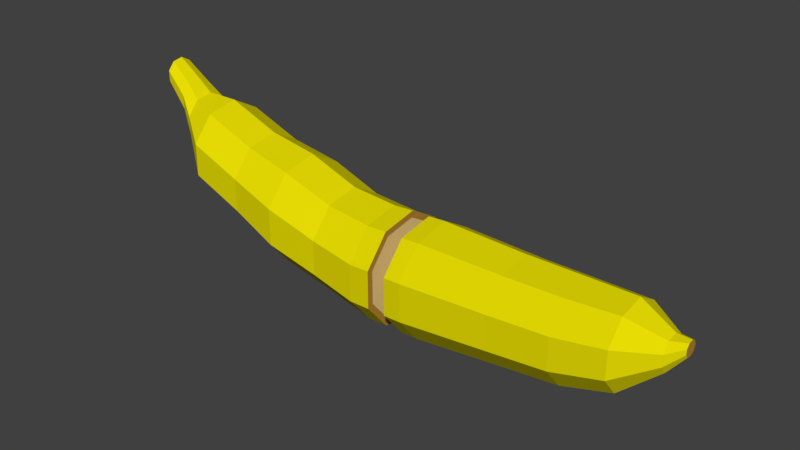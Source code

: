 # Source: Banana_Cut.blend  (saved by Blender 3.1.7; exported with 4.5.12 LTS)
import bpy
from mathutils import Matrix  # noqa: F401  (used for matrix-valued properties, if any)

bpy.ops.wm.read_factory_settings(use_empty=True)
scene = bpy.context.scene
scene.name = 'Scene'

# ---- collections
col_collection_1 = bpy.data.collections.new('Collection 1'); scene.collection.children.link(col_collection_1)

# ---- materials (node trees are filled in below, after node groups)
mat_banana = bpy.data.materials.new('Banana')
mat_banana.alpha_threshold = 0.0
mat_banana.use_transparent_shadow = False
mat_banana.diffuse_color = (0.8, 0.7186, 0.001138, 1.0)
mat_banana.roughness = 0.5
mat_banana_in = bpy.data.materials.new('Banana_In')
mat_banana_in.alpha_threshold = 0.0
mat_banana_in.use_transparent_shadow = False
mat_banana_in.diffuse_color = (0.8, 0.5969, 0.2428, 1.0)
mat_banana_in.roughness = 0.5
mat_bana_in_out = bpy.data.materials.new('Bana_In_Out')
mat_bana_in_out.alpha_threshold = 0.0
mat_bana_in_out.use_transparent_shadow = False
mat_bana_in_out.diffuse_color = (0.4575, 0.2495, 0.03462, 1.0)
mat_bana_in_out.roughness = 0.5

# ---- material node trees

# ---- world
world_world = bpy.data.worlds.new('World'); scene.world = world_world
world_world.color = (0.05088, 0.05088, 0.05088)
world_world.use_sun_shadow = False
world_world.sun_shadow_jitter_overblur = 0.0
world_world.cycles.sampling_method = 'MANUAL'

# ---- meshes
me_cylinder_001 = bpy.data.meshes.new('Cylinder.001')
me_cylinder_001.from_pydata([(0.01343, 0.452, -0.2479), (0.304, 0.3462, -0.2479), (0.4586, 0.07849, -0.2479), (0.4049, -0.226, -0.2479), (0.168, -0.4247, -0.2479), (-0.1412, -0.4247, -0.2479), (-0.378, -0.226, -0.2479), (-0.4317, 0.07849, -0.2479), (-0.2771, 0.3462, -0.2479), (-0.04702, 0.4237, -0.6375), (0.2254, 0.3246, -0.6375), (0.3703, 0.07358, -0.6375), (0.3199, -0.2119, -0.6375), (0.09791, -0.3982, -0.6375), (-0.1919, -0.3982, -0.6375), (-0.414, -0.2119, -0.6375), (-0.4643, 0.07358, -0.6375), (-0.3194, 0.3246, -0.6375), (-0.1728, 0.4488, -1.073), (0.1157, 0.3438, -1.073), (0.2692, 0.07793, -1.073), (0.2159, -0.2244, -1.073), (-0.01927, -0.4217, -1.073), (-0.3262, -0.4217, -1.073), (-0.5614, -0.2244, -1.073), (-0.6147, 0.07793, -1.073), (-0.4612, 0.3438, -1.073), (-0.2985, 0.3983, -1.489), (-0.04245, 0.3051, -1.489), (0.09378, 0.06917, -1.489), (0.04647, -0.1992, -1.489), (-0.1623, -0.3743, -1.489), (-0.4347, -0.3743, -1.489), (-0.6435, -0.1992, -1.489), (-0.6908, 0.06917, -1.489), (-0.5545, 0.3051, -1.489), (-0.4726, 0.3922, -1.934), (-0.2205, 0.3004, -1.934), (-0.08638, 0.0681, -1.934), (-0.133, -0.1961, -1.934), (-0.3385, -0.3685, -1.934), (-0.6067, -0.3685, -1.934), (-0.8122, -0.1961, -1.934), (-0.8588, 0.0681, -1.934), (-0.7247, 0.3004, -1.934), (-0.6564, 0.2184, -2.185), (-0.516, 0.1673, -2.185), (-0.4413, 0.03792, -2.185), (-0.4672, -0.1092, -2.185), (-0.5817, -0.2052, -2.185), (-0.7311, -0.2052, -2.185), (-0.8455, -0.1092, -2.185), (-0.8714, 0.03792, -2.185), (-0.7967, 0.1673, -2.185), (-0.8111, 0.1621, -2.301), (-0.7069, 0.1242, -2.301), (-0.6515, 0.02815, -2.301), (-0.6707, -0.08107, -2.301), (-0.7557, -0.1524, -2.301), (-0.8666, -0.1524, -2.301), (-0.9515, -0.08107, -2.301), (-0.9708, 0.02815, -2.301), (-0.9153, 0.1242, -2.301), (-0.9852, 0.1282, -2.495), (-0.9028, 0.0982, -2.495), (-0.859, 0.02226, -2.495), (-0.8742, -0.06409, -2.495), (-0.9414, -0.1205, -2.495), (-1.029, -0.1205, -2.495), (-1.096, -0.06409, -2.495), (-1.111, 0.02226, -2.495), (-1.068, 0.0982, -2.495), (0.2648, 0.3075, -0.07275), (0.4021, 0.06971, -0.07275), (0.3544, -0.2007, -0.07275), (0.144, -0.3772, -0.07275), (-0.1306, -0.3772, -0.07275), (-0.341, -0.2007, -0.07275), (-0.3886, 0.06971, -0.07275), (-0.2513, 0.3075, -0.07275), (0.006717, 0.4015, -0.07275), (-0.2858, 0.3486, -0.07275), (0.006717, 0.4551, -0.07275), (-0.4415, 0.07903, -0.07275), (-0.3874, -0.2276, -0.07275), (-0.1489, -0.4277, -0.07275), (0.1624, -0.4277, -0.07275), (0.4009, -0.2276, -0.07275), (0.4549, 0.07903, -0.07275), (0.2993, 0.3486, -0.07275)], [], [(3, 4, 13, 12), (14, 15, 24, 23), (0, 1, 10, 9), (2, 3, 12, 11), (1, 2, 11, 10), (8, 0, 9, 17), (7, 8, 17, 16), (6, 7, 16, 15), (5, 6, 15, 14), (4, 5, 14, 13), (22, 23, 32, 31), (11, 12, 21, 20), (15, 16, 25, 24), (12, 13, 22, 21), (9, 10, 19, 18), (16, 17, 26, 25), (13, 14, 23, 22), (10, 11, 20, 19), (17, 9, 18, 26), (30, 31, 40, 39), (19, 20, 29, 28), (26, 18, 27, 35), (23, 24, 33, 32), (20, 21, 30, 29), (24, 25, 34, 33), (21, 22, 31, 30), (18, 19, 28, 27), (25, 26, 35, 34), (38, 39, 48, 47), (27, 28, 37, 36), (34, 35, 44, 43), (31, 32, 41, 40), (28, 29, 38, 37), (35, 27, 36, 44), (32, 33, 42, 41), (29, 30, 39, 38), (33, 34, 43, 42), (46, 47, 56, 55), (42, 43, 52, 51), (39, 40, 49, 48), (36, 37, 46, 45), (43, 44, 53, 52), (40, 41, 50, 49), (37, 38, 47, 46), (44, 36, 45, 53), (41, 42, 51, 50), (54, 55, 64, 63), (53, 45, 54, 62), (50, 51, 60, 59), (47, 48, 57, 56), (51, 52, 61, 60), (48, 49, 58, 57), (45, 46, 55, 54), (52, 53, 62, 61), (49, 50, 59, 58), (63, 64, 65, 66, 67, 68, 69, 70, 71), (61, 62, 71, 70), (58, 59, 68, 67), (55, 56, 65, 64), (62, 54, 63, 71), (59, 60, 69, 68), (56, 57, 66, 65), (60, 61, 70, 69), (57, 58, 67, 66), (8, 81, 82, 0), (7, 83, 81, 8), (6, 84, 83, 7), (5, 85, 84, 6), (4, 86, 85, 5), (3, 87, 86, 4), (2, 88, 87, 3), (1, 89, 88, 2), (0, 82, 89, 1), (79, 78, 77, 76, 75, 74, 73, 72, 80), (79, 80, 82, 81), (78, 79, 81, 83), (77, 78, 83, 84), (76, 77, 84, 85), (75, 76, 85, 86), (74, 75, 86, 87), (73, 74, 87, 88), (72, 73, 88, 89), (80, 72, 89, 82)])
me_cylinder_001.polygons.foreach_set('material_index', [0, 0, 0, 0, 0, 0, 0, 0, 0, 0, 0, 0, 0, 0, 0, 0, 0, 0, 0, 0, 0, 0, 0, 0, 0, 0, 0, 0, 0, 0, 0, 0, 0, 0, 0, 0, 0, 0, 0, 0, 0, 0, 0, 0, 0, 0, 0, 0, 0, 0, 0, 0, 0, 0, 0, 2, 0, 0, 0, 0, 0, 0, 0, 0, 0, 0, 0, 0, 0, 0, 0, 0, 0, 1, 2, 2, 2, 2, 2, 2, 2, 2, 2])
me_cylinder_001.materials.append(mat_banana)
me_cylinder_001.materials.append(mat_banana_in)
me_cylinder_001.materials.append(mat_bana_in_out)
me_cylinder_001.use_remesh_preserve_volume = False
me_cylinder_001.use_remesh_preserve_attributes = False
me_cylinder_001.use_mirror_vertex_groups = False
me_cylinder_001.update()
me_cylinder = bpy.data.meshes.new('Cylinder')
me_cylinder.from_pydata([(-0.1076, 0.3368, 1.815), (0.1088, 0.258, 1.815), (0.224, 0.05848, 1.815), (0.184, -0.1684, 1.815), (0.007543, -0.3165, 1.815), (-0.2228, -0.3165, 1.815), (-0.3993, -0.1684, 1.815), (-0.4393, 0.05848, 1.815), (-0.3241, 0.258, 1.815), (-0.02484, 0.4141, 0.9285), (0.2413, 0.3172, 0.9285), (0.383, 0.07191, 0.9285), (0.3338, -0.207, 0.9285), (0.1168, -0.3891, 0.9285), (-0.1665, -0.3891, 0.9285), (-0.3835, -0.207, 0.9285), (-0.4326, 0.07191, 0.9285), (-0.291, 0.3172, 0.9285), (0.2946, 0.351, 0.2222), (0.4513, 0.07957, 0.2222), (0.3969, -0.2291, 0.2222), (0.1567, -0.4306, 0.2222), (-0.1567, -0.4306, 0.2222), (-0.3969, -0.2291, 0.2222), (-0.4513, 0.07957, 0.2222), (-0.2946, 0.351, 0.2222), (3.19e-08, 0.4582, 0.2222), (-0.04968, 0.3905, 1.418), (0.2014, 0.2992, 1.418), (0.3349, 0.06782, 1.418), (0.2885, -0.1953, 1.418), (0.08389, -0.367, 1.418), (-0.1833, -0.367, 1.418), (-0.3879, -0.1953, 1.418), (-0.4343, 0.06782, 1.418), (-0.3007, 0.2992, 1.418), (-0.1655, 0.1388, 2.095), (-0.07633, 0.1063, 2.095), (-0.02888, 0.02409, 2.095), (-0.04536, -0.06938, 2.095), (-0.1181, -0.1304, 2.095), (-0.213, -0.1304, 2.095), (-0.2857, -0.06938, 2.095), (-0.3022, 0.02409, 2.095), (-0.2547, 0.1063, 2.095), (-0.2057, 0.04719, 2.215), (-0.2453, 0.0616, 2.215), (-0.1846, 0.0107, 2.215), (-0.1919, -0.0308, 2.215), (-0.2242, -0.05788, 2.215), (-0.2664, -0.05788, 2.215), (-0.2986, -0.0308, 2.215), (-0.3059, 0.0107, 2.215), (-0.2849, 0.04719, 2.215), (0.005535, 0.4023, 0.07793), (0.2641, 0.3081, 0.07793), (0.4017, 0.06985, 0.07793), (0.3539, -0.2011, 0.07793), (0.1431, -0.378, 0.07793), (-0.132, -0.378, 0.07793), (-0.3428, -0.2011, 0.07793), (-0.3906, 0.06985, 0.07793), (-0.253, 0.3081, 0.07793), (-0.2874, 0.3491, 0.07793), (0.005535, 0.4557, 0.07793), (-0.4432, 0.07913, 0.07793), (-0.3891, -0.2278, 0.07793), (-0.1503, -0.4282, 0.07793), (0.1614, -0.4282, 0.07793), (0.4002, -0.2278, 0.07793), (0.4543, 0.07913, 0.07793), (0.2984, 0.3491, 0.07793)], [], [(27, 0, 1, 28), (28, 1, 2, 29), (29, 2, 3, 30), (30, 3, 4, 31), (31, 4, 5, 32), (32, 5, 6, 33), (33, 6, 7, 34), (7, 6, 42, 43), (34, 7, 8, 35), (35, 8, 0, 27), (25, 17, 9, 26), (24, 16, 17, 25), (23, 15, 16, 24), (22, 14, 15, 23), (21, 13, 14, 22), (20, 12, 13, 21), (19, 11, 12, 20), (18, 10, 11, 19), (26, 9, 10, 18), (64, 26, 18, 71), (71, 18, 19, 70), (70, 19, 20, 69), (69, 20, 21, 68), (68, 21, 22, 67), (67, 22, 23, 66), (66, 23, 24, 65), (65, 24, 25, 63), (63, 25, 26, 64), (17, 35, 27, 9), (16, 34, 35, 17), (15, 33, 34, 16), (14, 32, 33, 15), (13, 31, 32, 14), (12, 30, 31, 13), (11, 29, 30, 12), (10, 28, 29, 11), (9, 27, 28, 10), (44, 43, 52, 53), (6, 5, 41, 42), (5, 4, 40, 41), (4, 3, 39, 40), (1, 0, 36, 37), (3, 2, 38, 39), (2, 1, 37, 38), (0, 8, 44, 36), (8, 7, 43, 44), (45, 46, 53, 52, 51, 50, 49, 48, 47), (41, 40, 49, 50), (38, 37, 45, 47), (36, 44, 53, 46), (42, 41, 50, 51), (39, 38, 47, 48), (43, 42, 51, 52), (40, 39, 48, 49), (37, 36, 46, 45), (62, 54, 55, 56, 57, 58, 59, 60, 61), (54, 62, 63, 64), (62, 61, 65, 63), (61, 60, 66, 65), (60, 59, 67, 66), (59, 58, 68, 67), (58, 57, 69, 68), (57, 56, 70, 69), (56, 55, 71, 70), (55, 54, 64, 71)])
me_cylinder.polygons.foreach_set('material_index', [0, 0, 0, 0, 0, 0, 0, 0, 0, 0, 0, 0, 0, 0, 0, 0, 0, 0, 0, 0, 0, 0, 0, 0, 0, 0, 0, 0, 0, 0, 0, 0, 0, 0, 0, 0, 0, 0, 0, 0, 0, 0, 0, 0, 0, 0, 2, 0, 0, 0, 0, 0, 0, 0, 0, 1, 2, 2, 2, 2, 2, 2, 2, 2, 2])
me_cylinder.materials.append(mat_banana)
me_cylinder.materials.append(mat_banana_in)
me_cylinder.materials.append(mat_bana_in_out)
me_cylinder.use_remesh_preserve_volume = False
me_cylinder.use_remesh_preserve_attributes = False
me_cylinder.use_mirror_vertex_groups = False
me_cylinder.update()

# ---- objects
ob_banana_left = bpy.data.objects.new('Banana_Left', me_cylinder_001)
ob_banana_right = bpy.data.objects.new('Banana_Right', me_cylinder)

# ---- transforms, parenting, visibility, modifiers, constraints
ob_banana_left.location = (0.0, 0.0, 0.0)
ob_banana_left.rotation_euler = (-0.0, 1.571, 0.0)
ob_banana_left.lineart.crease_threshold = 0.0
ob_banana_right.location = (0.0, 0.0, 0.0)
ob_banana_right.rotation_euler = (-0.0, 1.571, 0.0)
ob_banana_right.lineart.crease_threshold = 0.0

# ---- collection membership
col_collection_1.objects.link(ob_banana_left)
col_collection_1.objects.link(ob_banana_right)

# ---- scene / render settings (as saved in the file)
scene.frame_start = 1; scene.frame_end = 250; scene.frame_set(1)
scene.render.engine = 'BLENDER_EEVEE_NEXT'
scene.render.resolution_percentage = 50
scene.render.dither_intensity = 0.0
scene.cycles.use_denoising = False
scene.cycles.samples = 128
scene.cycles.sampling_pattern = 'TABULATED_SOBOL'
scene.cycles.use_adaptive_sampling = False
scene.cycles.use_light_tree = False
scene.cycles.blur_glossy = 0.0
scene.cycles.sample_clamp_indirect = 0.0
scene.view_settings.view_transform = 'Standard'
bpy.context.view_layer.update()

# ---- added for rendering (the .blend has no active camera and no usable light): camera, sun
cam_auto = bpy.data.cameras.new('AutoCamera')
cam_auto.lens = 50.0
cam_auto.sensor_width = 36.0
cam_auto.clip_end = 1000.0
ob_auto_camera = bpy.data.objects.new('AutoCamera', cam_auto)
scene.collection.objects.link(ob_auto_camera)
ob_auto_camera.location = (4.52659, -5.58599, 4.05966)
ob_auto_camera.rotation_euler = (1.09748, -7.21219e-08, 0.694738)
scene.camera = ob_auto_camera
light_auto_sun = bpy.data.lights.new('AutoSun', 'SUN')
light_auto_sun.energy = 3.0
light_auto_sun.angle = 0.0523599
ob_auto_sun = bpy.data.objects.new('AutoSun', light_auto_sun)
scene.collection.objects.link(ob_auto_sun)
ob_auto_sun.rotation_euler = (0.872665, 0.174533, 0.523599)
bpy.context.view_layer.update()
